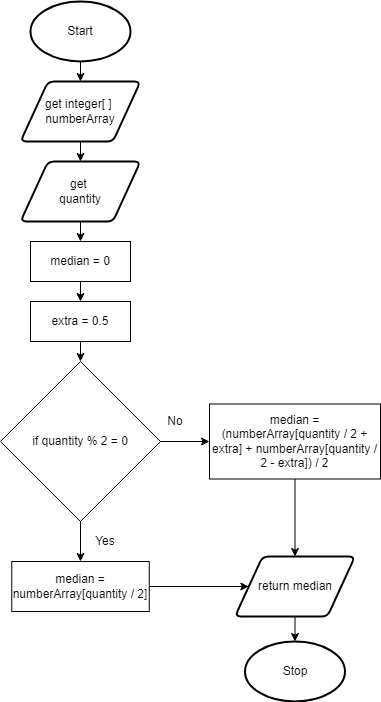

The diagram above was exported from draw.io. Its source (the exported page's mxGraphModel, read from the mxfile embedded in the PNG):
<mxGraphModel dx="1074" dy="717" grid="1" gridSize="10" guides="1" tooltips="1" connect="1" arrows="1" fold="1" page="1" pageScale="1" pageWidth="827" pageHeight="1169" math="0" shadow="0">
  <root>
    <mxCell id="0" />
    <mxCell id="1" parent="0" />
    <mxCell id="18" style="edgeStyle=none;html=1;exitX=0.5;exitY=1;exitDx=0;exitDy=0;exitPerimeter=0;entryX=0.5;entryY=0;entryDx=0;entryDy=0;" parent="1" source="19" target="21" edge="1">
      <mxGeometry relative="1" as="geometry" />
    </mxCell>
    <mxCell id="19" value="Start" style="strokeWidth=2;html=1;shape=mxgraph.flowchart.start_1;whiteSpace=wrap;" parent="1" vertex="1">
      <mxGeometry x="130" y="30" width="100" height="60" as="geometry" />
    </mxCell>
    <mxCell id="49" style="edgeStyle=none;html=1;exitX=0.5;exitY=1;exitDx=0;exitDy=0;entryX=0.5;entryY=0;entryDx=0;entryDy=0;" parent="1" source="21" target="48" edge="1">
      <mxGeometry relative="1" as="geometry" />
    </mxCell>
    <mxCell id="21" value="get integer[ ] &lt;br&gt;numberArray" style="shape=parallelogram;html=1;strokeWidth=2;perimeter=parallelogramPerimeter;whiteSpace=wrap;rounded=1;arcSize=12;size=0.23;" parent="1" vertex="1">
      <mxGeometry x="120" y="110" width="120" height="60" as="geometry" />
    </mxCell>
    <mxCell id="22" value="Stop" style="strokeWidth=2;html=1;shape=mxgraph.flowchart.start_1;whiteSpace=wrap;" parent="1" vertex="1">
      <mxGeometry x="344.5" y="670" width="100" height="60" as="geometry" />
    </mxCell>
    <mxCell id="65" style="edgeStyle=none;html=1;exitX=0.5;exitY=1;exitDx=0;exitDy=0;entryX=0.5;entryY=0;entryDx=0;entryDy=0;" edge="1" parent="1" source="29" target="31">
      <mxGeometry relative="1" as="geometry" />
    </mxCell>
    <mxCell id="29" value="median = (numberArray[quantity / 2 + extra] + numberArray[quantity / 2 - extra]) / 2" style="rounded=0;whiteSpace=wrap;html=1;" parent="1" vertex="1">
      <mxGeometry x="309" y="432.5" width="171" height="75" as="geometry" />
    </mxCell>
    <mxCell id="30" style="edgeStyle=none;html=1;exitX=0.5;exitY=1;exitDx=0;exitDy=0;entryX=0.5;entryY=0;entryDx=0;entryDy=0;entryPerimeter=0;" parent="1" source="31" target="22" edge="1">
      <mxGeometry relative="1" as="geometry" />
    </mxCell>
    <mxCell id="31" value="return median" style="shape=parallelogram;html=1;strokeWidth=2;perimeter=parallelogramPerimeter;whiteSpace=wrap;rounded=1;arcSize=12;size=0.23;" parent="1" vertex="1">
      <mxGeometry x="334.5" y="585" width="120" height="60" as="geometry" />
    </mxCell>
    <mxCell id="51" style="edgeStyle=none;html=1;exitX=0.5;exitY=1;exitDx=0;exitDy=0;entryX=0.5;entryY=0;entryDx=0;entryDy=0;" parent="1" source="48" target="50" edge="1">
      <mxGeometry relative="1" as="geometry" />
    </mxCell>
    <mxCell id="48" value="get &lt;br&gt;quantity" style="shape=parallelogram;html=1;strokeWidth=2;perimeter=parallelogramPerimeter;whiteSpace=wrap;rounded=1;arcSize=12;size=0.23;" parent="1" vertex="1">
      <mxGeometry x="120" y="190" width="120" height="60" as="geometry" />
    </mxCell>
    <mxCell id="62" style="edgeStyle=none;html=1;exitX=0.5;exitY=1;exitDx=0;exitDy=0;entryX=0.5;entryY=0;entryDx=0;entryDy=0;" edge="1" parent="1" source="50" target="61">
      <mxGeometry relative="1" as="geometry" />
    </mxCell>
    <mxCell id="50" value="median = 0" style="rounded=0;whiteSpace=wrap;html=1;" parent="1" vertex="1">
      <mxGeometry x="130" y="270" width="100" height="40" as="geometry" />
    </mxCell>
    <mxCell id="54" style="edgeStyle=none;html=1;exitX=0.5;exitY=1;exitDx=0;exitDy=0;entryX=0.5;entryY=0;entryDx=0;entryDy=0;" parent="1" source="52" edge="1" target="58">
      <mxGeometry relative="1" as="geometry">
        <mxPoint x="180" y="670" as="targetPoint" />
      </mxGeometry>
    </mxCell>
    <mxCell id="55" style="edgeStyle=none;html=1;exitX=1;exitY=0.5;exitDx=0;exitDy=0;entryX=0;entryY=0.5;entryDx=0;entryDy=0;" parent="1" source="52" edge="1" target="29">
      <mxGeometry relative="1" as="geometry">
        <mxPoint x="300" y="550" as="targetPoint" />
      </mxGeometry>
    </mxCell>
    <mxCell id="52" value="if quantity % 2 = 0" style="rhombus;whiteSpace=wrap;html=1;" parent="1" vertex="1">
      <mxGeometry x="100" y="390" width="160" height="160" as="geometry" />
    </mxCell>
    <mxCell id="56" value="No" style="text;html=1;strokeColor=none;fillColor=none;align=center;verticalAlign=middle;whiteSpace=wrap;rounded=0;" parent="1" vertex="1">
      <mxGeometry x="260" y="440" width="30" height="20" as="geometry" />
    </mxCell>
    <mxCell id="57" value="Yes" style="text;html=1;strokeColor=none;fillColor=none;align=center;verticalAlign=middle;whiteSpace=wrap;rounded=0;" parent="1" vertex="1">
      <mxGeometry x="190" y="560" width="30" height="20" as="geometry" />
    </mxCell>
    <mxCell id="64" style="edgeStyle=none;html=1;exitX=1;exitY=0.5;exitDx=0;exitDy=0;entryX=0;entryY=0.5;entryDx=0;entryDy=0;" edge="1" parent="1" source="58" target="31">
      <mxGeometry relative="1" as="geometry" />
    </mxCell>
    <mxCell id="58" value="median = numberArray[quantity / 2]" style="rounded=0;whiteSpace=wrap;html=1;" parent="1" vertex="1">
      <mxGeometry x="111.25" y="590" width="137.5" height="50" as="geometry" />
    </mxCell>
    <mxCell id="63" style="edgeStyle=none;html=1;exitX=0.5;exitY=1;exitDx=0;exitDy=0;entryX=0.5;entryY=0;entryDx=0;entryDy=0;" edge="1" parent="1" source="61" target="52">
      <mxGeometry relative="1" as="geometry" />
    </mxCell>
    <mxCell id="61" value="extra = 0.5" style="rounded=0;whiteSpace=wrap;html=1;" vertex="1" parent="1">
      <mxGeometry x="130" y="330" width="100" height="40" as="geometry" />
    </mxCell>
  </root>
</mxGraphModel>